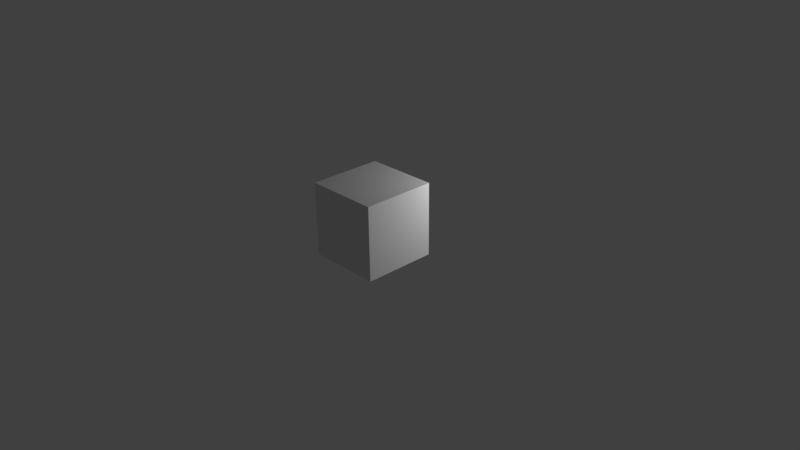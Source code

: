 # Source: null_model.blend  (saved by Blender 2.77.0; exported with 4.5.12 LTS)
import bpy
from mathutils import Matrix  # noqa: F401  (used for matrix-valued properties, if any)

bpy.ops.wm.read_factory_settings(use_empty=True)
scene = bpy.context.scene
scene.name = 'Scene'

# ---- collections
col_collection_1 = bpy.data.collections.new('Collection 1'); scene.collection.children.link(col_collection_1)

# ---- materials (node trees are filled in below, after node groups)
mat_material = bpy.data.materials.new('Material')
mat_material.alpha_threshold = 0.0
mat_material.use_transparent_shadow = False
mat_material.roughness = 0.5
mat_material.line_color = (0.0, 0.0, 0.0, 1.0)

# ---- material node trees

# ---- world
world_world = bpy.data.worlds.new('World'); scene.world = world_world
world_world.color = (0.05088, 0.05088, 0.05088)
world_world.use_sun_shadow = False
world_world.sun_shadow_jitter_overblur = 0.0
world_world.cycles.sampling_method = 'MANUAL'

# ---- cameras
cam_camera = bpy.data.cameras.new('Camera')
cam_camera.clip_end = 100.0
cam_camera.lens = 35.0
cam_camera.sensor_width = 32.0
cam_camera.sensor_height = 18.0
cam_camera.ortho_scale = 7.314
cam_camera.dof.focus_distance = 0.0
cam_camera.dof.aperture_fstop = 128.0

# ---- lights
light_lamp = bpy.data.lights.new('Lamp', 'POINT')
light_lamp.transmission_factor = 0.0
light_lamp.cutoff_distance = 30.0
light_lamp.energy = 100.0
light_lamp.shadow_buffer_clip_start = 1.001
light_lamp.shadow_soft_size = 0.1
light_lamp.shadow_maximum_resolution = 0.006
light_lamp.use_absolute_resolution = True

# ---- meshes
me_cube = bpy.data.meshes.new('Cube')
me_cube.from_pydata([(0.5, 0.5, 0.0), (0.5, -0.5, 0.0), (-0.5, -0.5, 0.0), (-0.5, 0.5, 0.0), (0.5, 0.5, 1.0), (0.5, -0.5, 1.0), (-0.5, -0.5, 1.0), (-0.5, 0.5, 1.0)], [], [(0, 1, 2, 3), (4, 7, 6, 5), (0, 4, 5, 1), (1, 5, 6, 2), (2, 6, 7, 3), (4, 0, 3, 7)])
_uv = me_cube.uv_layers.new(name='UVMap')
_uv.uv.foreach_set('vector', [0.75, 0.75, 0.75, 0.25, 0.25, 0.25, 0.25, 0.75, 0.75, 0.75, 0.25, 0.75, 0.25, 0.25, 0.75, 0.25, 1.0, 0.0, 1.0, 1.0, -1.788e-07, 1.0, 0.0, 0.0, 1.0, 0.0, 1.0, 1.0, -1.192e-07, 1.0, -5.96e-08, 0.0, 5.96e-08, 0.0, 5.96e-08, 1.0, 1.0, 1.0, 1.0, 0.0, 1.0, 1.0, 1.0, 0.0, 8.941e-08, 0.0, 0.0, 1.0])
me_cube.materials.append(mat_material)
me_cube.use_remesh_preserve_volume = False
me_cube.use_remesh_preserve_attributes = False
me_cube.use_mirror_vertex_groups = False
me_cube.update()

# ---- objects
ob_cube = bpy.data.objects.new('Cube', me_cube)
ob_lamp = bpy.data.objects.new('Lamp', light_lamp)
ob_camera = bpy.data.objects.new('Camera', cam_camera)

# ---- transforms, parenting, visibility, modifiers, constraints
ob_cube.location = (0.0, 0.0, 0.0)
ob_cube.lock_rotations_4d = False
ob_cube.empty_display_type = 'ARROWS'
ob_cube.lineart.crease_threshold = 0.0
ob_lamp.location = (1.466, 1.55, 1.502)
ob_lamp.rotation_euler = (0.6503, 0.05522, 1.866)
ob_lamp.lock_rotations_4d = False
ob_lamp.empty_display_type = 'ARROWS'
ob_lamp.color = (0.0, 0.0, 0.0, 0.0)
ob_lamp.lineart.crease_threshold = 0.0
ob_camera.location = (7.481, -6.508, 5.344)
ob_camera.rotation_euler = (1.109, 0.01082, 0.8149)
ob_camera.lock_rotations_4d = False
ob_camera.empty_display_type = 'ARROWS'
ob_camera.color = (0.0, 0.0, 0.0, 0.0)
ob_camera.display_type = 'WIRE'
ob_camera.lineart.crease_threshold = 0.0

# ---- collection membership
col_collection_1.objects.link(ob_cube)
col_collection_1.objects.link(ob_lamp)
col_collection_1.objects.link(ob_camera)

# ---- scene / render settings (as saved in the file)
scene.camera = ob_camera
scene.frame_start = 1; scene.frame_end = 250; scene.frame_set(1)
scene.render.engine = 'BLENDER_EEVEE_NEXT'
scene.render.resolution_percentage = 50
scene.render.dither_intensity = 0.0
scene.cycles.use_denoising = False
scene.cycles.samples = 128
scene.cycles.sampling_pattern = 'TABULATED_SOBOL'
scene.cycles.light_sampling_threshold = 0.0
scene.cycles.use_adaptive_sampling = False
scene.cycles.use_light_tree = False
scene.cycles.blur_glossy = 0.0
scene.cycles.sample_clamp_indirect = 0.0
scene.view_settings.view_transform = 'Standard'
bpy.context.view_layer.update()
